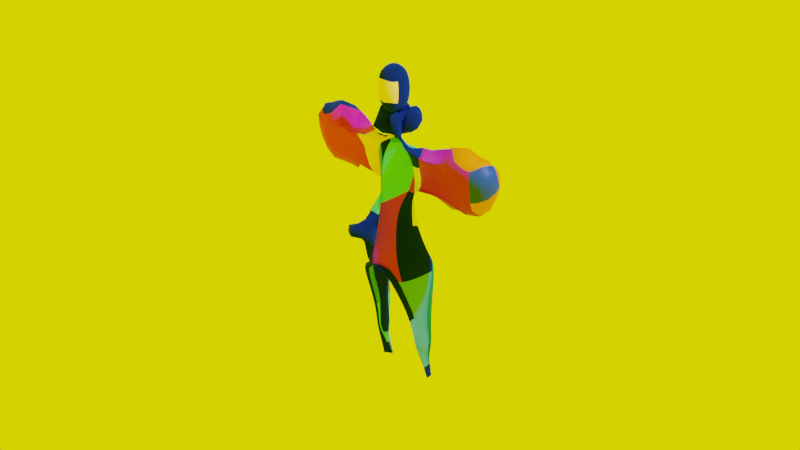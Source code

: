 # Source: modelo-corpo-divergente.blend  (saved by Blender 3.6.14; exported with 4.5.12 LTS)
import bpy
from mathutils import Matrix  # noqa: F401  (used for matrix-valued properties, if any)

bpy.ops.wm.read_factory_settings(use_empty=True)
scene = bpy.context.scene
scene.name = 'Scene'

# ---- collections
col_collection = bpy.data.collections.new('Collection'); scene.collection.children.link(col_collection)

# ---- materials (node trees are filled in below, after node groups)
mat_material = bpy.data.materials.new('Material')
mat_material.surface_render_method = 'BLENDED'
mat_material.blend_method = 'BLEND'
mat_material.alpha_threshold = 0.0
mat_material.roughness = 0.5
mat_material.line_color = (0.0, 0.0, 0.0, 1.0)
mat_bra_o = bpy.data.materials.new('braço')
mat_bra_o.use_transparent_shadow = False
mat_frent2 = bpy.data.materials.new('frent2')
mat_frent2.use_transparent_shadow = False
mat_cab__frente = bpy.data.materials.new('cabç-frente')
mat_cab__frente.use_transparent_shadow = False
mat_rec_costa = bpy.data.materials.new('rec.costa')
mat_rec_costa.use_transparent_shadow = False
mat_costa_esq = bpy.data.materials.new('costa-esq')
mat_costa_esq.use_transparent_shadow = False
mat_bra_o1 = bpy.data.materials.new('braço1')
mat_bra_o1.use_transparent_shadow = False
mat_material_001 = bpy.data.materials.new('Material.001')
mat_material_001.use_transparent_shadow = False
mat_material_002 = bpy.data.materials.new('Material.002')
mat_material_002.use_transparent_shadow = False
mat_material_003 = bpy.data.materials.new('Material.003')
mat_material_003.use_transparent_shadow = False
mat_pesco = bpy.data.materials.new('pesco')
mat_pesco.use_transparent_shadow = False
mat_frente1 = bpy.data.materials.new('frente1')
mat_frente1.use_transparent_shadow = False
mat_material_004 = bpy.data.materials.new('Material.004')
mat_material_004.use_transparent_shadow = False
mat_cab__cost = bpy.data.materials.new('cabç.cost')
mat_cab__cost.use_transparent_shadow = False
mat_frente3 = bpy.data.materials.new('FRENTE3')
mat_frente3.use_transparent_shadow = False
mat_material_005 = bpy.data.materials.new('Material.005')
mat_material_005.use_transparent_shadow = False
mat_perna_frent = bpy.data.materials.new('PERNA-FRENT')
mat_perna_frent.use_transparent_shadow = False
mat_material_006 = bpy.data.materials.new('Material.006')
mat_material_006.use_transparent_shadow = False
mat_material_007 = bpy.data.materials.new('Material.007')
mat_material_007.use_transparent_shadow = False
mat_material_008 = bpy.data.materials.new('Material.008')
mat_material_008.use_transparent_shadow = False
mat_material_009 = bpy.data.materials.new('Material.009')
mat_material_009.use_transparent_shadow = False
mat_material_010 = bpy.data.materials.new('Material.010')
mat_material_010.use_transparent_shadow = False

# ---- material node trees
mat_material.use_nodes = True; mat_material.node_tree.nodes.clear()
_N = mat_material.node_tree.nodes; _L = mat_material.node_tree.links
n0 = _N.new('ShaderNodeOutputMaterial'); n0.name = 'Material Output'; n0.location = (300, 300)
n1 = _N.new('ShaderNodeBsdfPrincipled'); n1.name = 'Principled BSDF'; n1.location = (10, 300)
n1.distribution = 'GGX'
n1.subsurface_method = 'RANDOM_WALK_SKIN'
n1.inputs[0].default_value = (0.01341, 0.05918, 0.8602, 1.0)
n1.inputs[1].default_value = 2.0
n1.inputs[2].default_value = 8.0
n1.inputs[3].default_value = 1.45
n1.inputs[9].default_value = (2.3, 0.2, 0.1)
n1.inputs[18].default_value = 2.0
n1.inputs[27].default_value = (0.0, 0.0, 0.0, 1.0)
n1.inputs[28].default_value = 1.0
_L.new(n1.outputs[0], n0.inputs[0])
n0.is_active_output = True
mat_bra_o.use_nodes = True; mat_bra_o.node_tree.nodes.clear()
_N = mat_bra_o.node_tree.nodes; _L = mat_bra_o.node_tree.links
n0 = _N.new('ShaderNodeBsdfPrincipled'); n0.name = 'Principled BSDF'; n0.location = (10, 300)
n0.distribution = 'GGX'
n0.subsurface_method = 'RANDOM_WALK_SKIN'
n0.inputs[0].default_value = (0.6724, 0.0, 0.7991, 1.0)
n0.inputs[3].default_value = 1.45
n0.inputs[27].default_value = (0.0, 0.0, 0.0, 1.0)
n0.inputs[28].default_value = 1.0
n1 = _N.new('ShaderNodeOutputMaterial'); n1.name = 'Material Output'; n1.location = (300, 300)
_L.new(n0.outputs[0], n1.inputs[0])
n1.is_active_output = True
mat_frent2.use_nodes = True; mat_frent2.node_tree.nodes.clear()
_N = mat_frent2.node_tree.nodes; _L = mat_frent2.node_tree.links
n0 = _N.new('ShaderNodeBsdfPrincipled'); n0.name = 'Principled BSDF'; n0.location = (10, 300)
n0.distribution = 'GGX'
n0.subsurface_method = 'RANDOM_WALK_SKIN'
n0.inputs[0].default_value = (0.4386, 0.0, 0.7991, 1.0)
n0.inputs[3].default_value = 1.45
n0.inputs[27].default_value = (0.0, 0.0, 0.0, 1.0)
n0.inputs[28].default_value = 1.0
n1 = _N.new('ShaderNodeOutputMaterial'); n1.name = 'Material Output'; n1.location = (300, 300)
_L.new(n0.outputs[0], n1.inputs[0])
n1.is_active_output = True
mat_cab__frente.use_nodes = True; mat_cab__frente.node_tree.nodes.clear()
_N = mat_cab__frente.node_tree.nodes; _L = mat_cab__frente.node_tree.links
n0 = _N.new('ShaderNodeBsdfPrincipled'); n0.name = 'Principled BSDF'; n0.location = (10, 300)
n0.distribution = 'GGX'
n0.subsurface_method = 'RANDOM_WALK_SKIN'
n0.inputs[0].default_value = (1.0, 0.6445, 0.3763, 1.0)
n0.inputs[3].default_value = 1.45
n0.inputs[27].default_value = (0.0, 0.0, 0.0, 1.0)
n0.inputs[28].default_value = 1.0
n1 = _N.new('ShaderNodeOutputMaterial'); n1.name = 'Material Output'; n1.location = (300, 300)
_L.new(n0.outputs[0], n1.inputs[0])
n1.is_active_output = True
mat_rec_costa.use_nodes = True; mat_rec_costa.node_tree.nodes.clear()
_N = mat_rec_costa.node_tree.nodes; _L = mat_rec_costa.node_tree.links
n0 = _N.new('ShaderNodeBsdfPrincipled'); n0.name = 'Principled BSDF'; n0.location = (10, 300)
n0.distribution = 'GGX'
n0.subsurface_method = 'RANDOM_WALK_SKIN'
n0.inputs[0].default_value = (0.0578, 0.6514, 0.7991, 1.0)
n0.inputs[3].default_value = 1.45
n0.inputs[27].default_value = (0.0, 0.0, 0.0, 1.0)
n0.inputs[28].default_value = 1.0
n1 = _N.new('ShaderNodeOutputMaterial'); n1.name = 'Material Output'; n1.location = (300, 300)
_L.new(n0.outputs[0], n1.inputs[0])
n1.is_active_output = True
mat_costa_esq.use_nodes = True; mat_costa_esq.node_tree.nodes.clear()
_N = mat_costa_esq.node_tree.nodes; _L = mat_costa_esq.node_tree.links
n0 = _N.new('ShaderNodeBsdfPrincipled'); n0.name = 'Principled BSDF'; n0.location = (10, 300)
n0.distribution = 'GGX'
n0.subsurface_method = 'RANDOM_WALK_SKIN'
n0.inputs[0].default_value = (0.7991, 0.7991, 0.7991, 1.0)
n0.inputs[3].default_value = 1.45
n0.inputs[27].default_value = (0.0, 0.0, 0.0, 1.0)
n0.inputs[28].default_value = 1.0
n1 = _N.new('ShaderNodeOutputMaterial'); n1.name = 'Material Output'; n1.location = (300, 300)
_L.new(n0.outputs[0], n1.inputs[0])
n1.is_active_output = True
mat_bra_o1.use_nodes = True; mat_bra_o1.node_tree.nodes.clear()
_N = mat_bra_o1.node_tree.nodes; _L = mat_bra_o1.node_tree.links
n0 = _N.new('ShaderNodeBsdfPrincipled'); n0.name = 'Principled BSDF'; n0.location = (10, 300)
n0.distribution = 'GGX'
n0.subsurface_method = 'RANDOM_WALK_SKIN'
n0.inputs[0].default_value = (0.7991, 0.2051, 0.0, 1.0)
n0.inputs[3].default_value = 1.45
n0.inputs[27].default_value = (0.0, 0.0, 0.0, 1.0)
n0.inputs[28].default_value = 1.0
n1 = _N.new('ShaderNodeOutputMaterial'); n1.name = 'Material Output'; n1.location = (300, 300)
_L.new(n0.outputs[0], n1.inputs[0])
n1.is_active_output = True
mat_material_001.use_nodes = True; mat_material_001.node_tree.nodes.clear()
_N = mat_material_001.node_tree.nodes; _L = mat_material_001.node_tree.links
n0 = _N.new('ShaderNodeBsdfPrincipled'); n0.name = 'Principled BSDF'; n0.location = (10, 300)
n0.distribution = 'GGX'
n0.subsurface_method = 'RANDOM_WALK_SKIN'
n0.inputs[0].default_value = (0.002731, 0.05781, 0.7991, 1.0)
n0.inputs[3].default_value = 1.45
n0.inputs[27].default_value = (0.0, 0.0, 0.0, 1.0)
n0.inputs[28].default_value = 1.0
n1 = _N.new('ShaderNodeOutputMaterial'); n1.name = 'Material Output'; n1.location = (300, 300)
_L.new(n0.outputs[0], n1.inputs[0])
n1.is_active_output = True
mat_material_002.use_nodes = True; mat_material_002.node_tree.nodes.clear()
_N = mat_material_002.node_tree.nodes; _L = mat_material_002.node_tree.links
n0 = _N.new('ShaderNodeBsdfPrincipled'); n0.name = 'Principled BSDF'; n0.location = (10, 300)
n0.distribution = 'GGX'
n0.subsurface_method = 'RANDOM_WALK_SKIN'
n0.inputs[0].default_value = (0.002731, 0.05781, 0.7991, 1.0)
n0.inputs[3].default_value = 1.45
n0.inputs[27].default_value = (0.0, 0.0, 0.0, 1.0)
n0.inputs[28].default_value = 1.0
n1 = _N.new('ShaderNodeOutputMaterial'); n1.name = 'Material Output'; n1.location = (300, 300)
_L.new(n0.outputs[0], n1.inputs[0])
n1.is_active_output = True
mat_material_003.use_nodes = True; mat_material_003.node_tree.nodes.clear()
_N = mat_material_003.node_tree.nodes; _L = mat_material_003.node_tree.links
n0 = _N.new('ShaderNodeBsdfPrincipled'); n0.name = 'Principled BSDF'; n0.location = (10, 300)
n0.distribution = 'GGX'
n0.subsurface_method = 'RANDOM_WALK_SKIN'
n0.inputs[0].default_value = (0.0, 0.2918, 0.2346, 1.0)
n0.inputs[3].default_value = 1.45
n0.inputs[27].default_value = (0.0, 0.0, 0.0, 1.0)
n0.inputs[28].default_value = 1.0
n1 = _N.new('ShaderNodeOutputMaterial'); n1.name = 'Material Output'; n1.location = (300, 300)
_L.new(n0.outputs[0], n1.inputs[0])
n1.is_active_output = True
mat_pesco.use_nodes = True; mat_pesco.node_tree.nodes.clear()
_N = mat_pesco.node_tree.nodes; _L = mat_pesco.node_tree.links
n0 = _N.new('ShaderNodeBsdfPrincipled'); n0.name = 'Principled BSDF'; n0.location = (10, 300)
n0.distribution = 'GGX'
n0.subsurface_method = 'RANDOM_WALK_SKIN'
n0.inputs[0].default_value = (0.0, 0.4233, 0.7991, 1.0)
n0.inputs[3].default_value = 1.45
n0.inputs[27].default_value = (0.0, 0.0, 0.0, 1.0)
n0.inputs[28].default_value = 1.0
n1 = _N.new('ShaderNodeOutputMaterial'); n1.name = 'Material Output'; n1.location = (300, 300)
_L.new(n0.outputs[0], n1.inputs[0])
n1.is_active_output = True
mat_frente1.use_nodes = True; mat_frente1.node_tree.nodes.clear()
_N = mat_frente1.node_tree.nodes; _L = mat_frente1.node_tree.links
n0 = _N.new('ShaderNodeBsdfPrincipled'); n0.name = 'Principled BSDF'; n0.location = (10, 300)
n0.distribution = 'GGX'
n0.subsurface_method = 'RANDOM_WALK_SKIN'
n0.inputs[0].default_value = (0.0, 0.2918, 0.2346, 1.0)
n0.inputs[3].default_value = 1.45
n0.inputs[27].default_value = (0.0, 0.0, 0.0, 1.0)
n0.inputs[28].default_value = 1.0
n1 = _N.new('ShaderNodeOutputMaterial'); n1.name = 'Material Output'; n1.location = (300, 300)
_L.new(n0.outputs[0], n1.inputs[0])
n1.is_active_output = True
mat_material_004.use_nodes = True; mat_material_004.node_tree.nodes.clear()
_N = mat_material_004.node_tree.nodes; _L = mat_material_004.node_tree.links
n0 = _N.new('ShaderNodeBsdfPrincipled'); n0.name = 'Principled BSDF'; n0.location = (10, 300)
n0.distribution = 'GGX'
n0.subsurface_method = 'RANDOM_WALK_SKIN'
n0.inputs[0].default_value = (0.11, 0.227, 0.4, 1.0)
n0.inputs[3].default_value = 1.45
n0.inputs[27].default_value = (0.0, 0.0, 0.0, 1.0)
n0.inputs[28].default_value = 1.0
n1 = _N.new('ShaderNodeOutputMaterial'); n1.name = 'Material Output'; n1.location = (300, 300)
_L.new(n0.outputs[0], n1.inputs[0])
n1.is_active_output = True
mat_cab__cost.use_nodes = True; mat_cab__cost.node_tree.nodes.clear()
_N = mat_cab__cost.node_tree.nodes; _L = mat_cab__cost.node_tree.links
n0 = _N.new('ShaderNodeBsdfPrincipled'); n0.name = 'Principled BSDF'; n0.location = (10, 300)
n0.distribution = 'GGX'
n0.subsurface_method = 'RANDOM_WALK_SKIN'
n0.inputs[0].default_value = (1.0, 0.6445, 0.3763, 1.0)
n0.inputs[3].default_value = 1.45
n0.inputs[27].default_value = (0.0, 0.0, 0.0, 1.0)
n0.inputs[28].default_value = 1.0
n1 = _N.new('ShaderNodeOutputMaterial'); n1.name = 'Material Output'; n1.location = (300, 300)
_L.new(n0.outputs[0], n1.inputs[0])
n1.is_active_output = True
mat_frente3.use_nodes = True; mat_frente3.node_tree.nodes.clear()
_N = mat_frente3.node_tree.nodes; _L = mat_frente3.node_tree.links
n0 = _N.new('ShaderNodeBsdfPrincipled'); n0.name = 'Principled BSDF'; n0.location = (10, 300)
n0.distribution = 'GGX'
n0.subsurface_method = 'RANDOM_WALK_SKIN'
n0.inputs[0].default_value = (0.0578, 0.6514, 0.7991, 1.0)
n0.inputs[3].default_value = 1.45
n0.inputs[27].default_value = (0.0, 0.0, 0.0, 1.0)
n0.inputs[28].default_value = 1.0
n1 = _N.new('ShaderNodeOutputMaterial'); n1.name = 'Material Output'; n1.location = (300, 300)
_L.new(n0.outputs[0], n1.inputs[0])
n1.is_active_output = True
mat_material_005.use_nodes = True; mat_material_005.node_tree.nodes.clear()
_N = mat_material_005.node_tree.nodes; _L = mat_material_005.node_tree.links
n0 = _N.new('ShaderNodeBsdfPrincipled'); n0.name = 'Principled BSDF'; n0.location = (10, 300)
n0.distribution = 'GGX'
n0.subsurface_method = 'RANDOM_WALK_SKIN'
n0.inputs[0].default_value = (0.0, 0.4233, 0.7991, 1.0)
n0.inputs[3].default_value = 1.45
n0.inputs[27].default_value = (0.0, 0.0, 0.0, 1.0)
n0.inputs[28].default_value = 1.0
n1 = _N.new('ShaderNodeOutputMaterial'); n1.name = 'Material Output'; n1.location = (300, 300)
_L.new(n0.outputs[0], n1.inputs[0])
n1.is_active_output = True
mat_perna_frent.use_nodes = True; mat_perna_frent.node_tree.nodes.clear()
_N = mat_perna_frent.node_tree.nodes; _L = mat_perna_frent.node_tree.links
n0 = _N.new('ShaderNodeBsdfPrincipled'); n0.name = 'Principled BSDF'; n0.location = (10, 300)
n0.distribution = 'GGX'
n0.subsurface_method = 'RANDOM_WALK_SKIN'
n0.inputs[0].default_value = (0.06248, 0.3403, 1.0, 1.0)
n0.inputs[3].default_value = 1.45
n0.inputs[27].default_value = (0.0, 0.0, 0.0, 1.0)
n0.inputs[28].default_value = 1.0
n1 = _N.new('ShaderNodeOutputMaterial'); n1.name = 'Material Output'; n1.location = (300, 300)
_L.new(n0.outputs[0], n1.inputs[0])
n1.is_active_output = True
mat_material_006.use_nodes = True; mat_material_006.node_tree.nodes.clear()
_N = mat_material_006.node_tree.nodes; _L = mat_material_006.node_tree.links
n0 = _N.new('ShaderNodeBsdfPrincipled'); n0.name = 'Principled BSDF'; n0.location = (10, 300)
n0.distribution = 'GGX'
n0.subsurface_method = 'RANDOM_WALK_SKIN'
n0.inputs[0].default_value = (1.0, 0.6445, 0.3763, 1.0)
n0.inputs[3].default_value = 1.45
n0.inputs[27].default_value = (0.0, 0.0, 0.0, 1.0)
n0.inputs[28].default_value = 1.0
n1 = _N.new('ShaderNodeOutputMaterial'); n1.name = 'Material Output'; n1.location = (300, 300)
_L.new(n0.outputs[0], n1.inputs[0])
n1.is_active_output = True
mat_material_007.use_nodes = True; mat_material_007.node_tree.nodes.clear()
_N = mat_material_007.node_tree.nodes; _L = mat_material_007.node_tree.links
n0 = _N.new('ShaderNodeBsdfPrincipled'); n0.name = 'Principled BSDF'; n0.location = (10, 300)
n0.distribution = 'GGX'
n0.subsurface_method = 'RANDOM_WALK_SKIN'
n0.inputs[3].default_value = 1.45
n0.inputs[27].default_value = (0.0, 0.0, 0.0, 1.0)
n0.inputs[28].default_value = 1.0
n1 = _N.new('ShaderNodeOutputMaterial'); n1.name = 'Material Output'; n1.location = (300, 300)
_L.new(n0.outputs[0], n1.inputs[0])
n1.is_active_output = True
mat_material_008.use_nodes = True; mat_material_008.node_tree.nodes.clear()
_N = mat_material_008.node_tree.nodes; _L = mat_material_008.node_tree.links
n0 = _N.new('ShaderNodeBsdfPrincipled'); n0.name = 'Principled BSDF'; n0.location = (10, 300)
n0.distribution = 'GGX'
n0.subsurface_method = 'RANDOM_WALK_SKIN'
n0.inputs[0].default_value = (0.0578, 0.6514, 0.7991, 1.0)
n0.inputs[3].default_value = 1.45
n0.inputs[27].default_value = (0.0, 0.0, 0.0, 1.0)
n0.inputs[28].default_value = 1.0
n1 = _N.new('ShaderNodeOutputMaterial'); n1.name = 'Material Output'; n1.location = (300, 300)
_L.new(n0.outputs[0], n1.inputs[0])
n1.is_active_output = True
mat_material_009.use_nodes = True; mat_material_009.node_tree.nodes.clear()
_N = mat_material_009.node_tree.nodes; _L = mat_material_009.node_tree.links
n0 = _N.new('ShaderNodeBsdfPrincipled'); n0.name = 'Principled BSDF'; n0.location = (10, 300)
n0.distribution = 'GGX'
n0.subsurface_method = 'RANDOM_WALK_SKIN'
n0.inputs[3].default_value = 1.45
n0.inputs[27].default_value = (0.0, 0.0, 0.0, 1.0)
n0.inputs[28].default_value = 1.0
n1 = _N.new('ShaderNodeOutputMaterial'); n1.name = 'Material Output'; n1.location = (300, 300)
_L.new(n0.outputs[0], n1.inputs[0])
n1.is_active_output = True
mat_material_010.use_nodes = True; mat_material_010.node_tree.nodes.clear()
_N = mat_material_010.node_tree.nodes; _L = mat_material_010.node_tree.links
n0 = _N.new('ShaderNodeBsdfPrincipled'); n0.name = 'Principled BSDF'; n0.location = (10, 300)
n0.distribution = 'GGX'
n0.subsurface_method = 'RANDOM_WALK_SKIN'
n0.inputs[0].default_value = (0.0, 0.0, 0.0, 1.0)
n0.inputs[3].default_value = 1.45
n0.inputs[27].default_value = (0.0, 0.0, 0.0, 1.0)
n0.inputs[28].default_value = 1.0
n1 = _N.new('ShaderNodeOutputMaterial'); n1.name = 'Material Output'; n1.location = (300, 300)
_L.new(n0.outputs[0], n1.inputs[0])
n1.is_active_output = True

# ---- world
world_world = bpy.data.worlds.new('World'); scene.world = world_world
world_world.use_nodes = True; world_world.node_tree.nodes.clear()
_N = world_world.node_tree.nodes; _L = world_world.node_tree.links
n0 = _N.new('ShaderNodeBackground'); n0.name = 'Background'; n0.location = (203, 390)
n0.inputs[0].default_value = (0.9888, 0.9364, 0.0, 1.0)
n0.inputs[1].default_value = 1.2
n1 = _N.new('ShaderNodeOutputWorld'); n1.name = 'World Output'; n1.location = (393, 400)
_L.new(n0.outputs[0], n1.inputs[0])
n1.is_active_output = True
world_world.color = (0.05088, 0.05088, 0.05088)
world_world.use_sun_shadow = False
world_world.sun_shadow_jitter_overblur = 0.0

# ---- cameras
cam_camera = bpy.data.cameras.new('Camera')
cam_camera.clip_end = 100.0
cam_camera.ortho_scale = 7.314

# ---- lights
light_light = bpy.data.lights.new('Light', 'POINT')
light_light.transmission_factor = 0.0
light_light.energy = 1000.0
light_light.shadow_soft_size = 0.1
light_light.shadow_maximum_resolution = 0.006
light_light.use_absolute_resolution = True

# ---- meshes
me_cube_001 = bpy.data.meshes.new('Cube.001')
me_cube_001.from_pydata([(0.008984, 0.2037, 0.08643), (-0.008984, 0.2037, 0.08643), (-0.07719, 0.2308, 0.08369), (-0.09398, 0.3825, 0.1133), (-0.01268, 0.3277, 0.1059), (0.07719, 0.2308, 0.08369), (-0.08258, 0.4168, 0.1109), (-0.01614, 0.4108, 0.08379), (0.09398, 0.3825, 0.1133), (0.01268, 0.3277, 0.1059), (-0.0585, 0.1497, -0.09814), (-0.1868, 0.217, -0.01795), (-0.1996, 0.3365, 8.5e-05), (0.08258, 0.4168, 0.1109), (0.01614, 0.4108, 0.08379), (-0.1351, 0.4232, -0.02554), (-0.01933, 0.4519, -0.051), (0.02104, 0.1497, -0.07566), (0.1868, 0.217, -0.01795), (-0.09642, 0.04442, -0.4013), (-0.4364, 0.2304, 0.1855), (-0.4591, 0.38, -0.2416), (0.1996, 0.3365, 8.5e-05), (-0.2779, 0.4717, -0.2619), (-0.05918, 0.5179, -0.3254), (0.1351, 0.4232, -0.02554), (-0.005521, -0.1289, -1.631), (-0.3775, 0.009543, -1.599), (-0.5422, 0.3814, -1.505), (-0.1144, 0.327, -1.487), (0.01933, 0.4519, -0.051), (-0.4842, 0.6752, -1.473), (-0.08741, 0.6188, -1.481), (0.05897, 0.04442, -0.3788), (-0.294, 0.463, -0.7279), (0.007827, -0.1484, -0.8368), (-0.07414, 0.6021, -0.9092), (0.4364, 0.2304, 0.1855), (0.4591, 0.38, -0.2416), (0.2779, 0.4717, -0.2619), (0.05918, 0.5179, -0.3254), (0.005522, -0.1289, -1.631), (-0.05894, 0.4186, 0.08509), (0.3625, 0.009543, -1.599), (-0.06368, 0.2561, 0.09798), (0.5271, 0.3814, -1.505), (0.05703, 0.3266, -1.486), (-0.05216, 0.4184, 0.108), (0.4842, 0.7946, -1.473), (-0.00994, 0.1809, 0.06482), (-0.004863, 0.4182, 0.09581), (-0.07952, 0.3904, 0.1276), (-0.8308, 0.3353, 0.0449), (-0.822, 0.3943, -0.4114), (-0.6682, 0.4677, -0.6038), (-0.6618, 0.3753, -0.1579), (-1.092, 0.3749, -0.08743), (-1.098, 0.4103, -0.5504), (-0.9924, 0.4555, -0.6844), (-0.9509, 0.4038, -0.2308), (0.07259, 0.6188, -1.479), (0.2836, 0.463, -0.7279), (-0.01823, -0.1484, -0.8368), (0.07414, 0.6021, -0.9092), (0.05894, 0.4186, 0.08509), (0.06368, 0.2561, 0.09798), (-1.153, 0.4022, -0.1698), (-1.151, 0.4262, -0.1622), (-1.095, 0.4515, -0.2593), (-1.074, 0.4193, -0.2713), (0.05216, 0.4184, 0.108), (-0.4471, 0.3282, -1.275), (-0.3455, 0.05037, -1.315), (0.00994, 0.1809, 0.06482), (-0.418, 0.6722, -1.352), (-0.04663, -0.237, -1.349), (-0.09144, 0.6488, -1.361), (0.004863, 0.4182, 0.09581), (0.07952, 0.3904, 0.1276), (0.8308, 0.3353, 0.0449), (0.822, 0.3943, -0.4114), (0.6682, 0.4677, -0.6038), (0.6618, 0.3753, -0.1579), (1.092, 0.3749, -0.08743), (1.098, 0.4103, -0.5504), (-0.234, 0.5582, -0.8174), (0.9924, 0.4555, -0.6844), (0.9509, 0.4038, -0.2308), (1.153, 0.4022, -0.1698), (-0.294, 0.2043, -0.7619), (1.151, 0.4262, -0.1622), (1.095, 0.4515, -0.2593), (-0.2809, 0.1273, -1.038), (1.074, 0.4193, -0.2713), (-0.319, 0.6316, -1.055), (0.432, 0.3282, -1.275), (0.3305, 0.05037, -1.315), (-0.3316, 0.3671, -1.002), (0.009795, -0.1927, -1.093), (-0.07384, 0.6593, -1.084), (-0.1379, 0.1301, -2.215), (-0.4262, 0.2049, -2.204), (-0.446, 0.5315, -2.156), (-0.1404, 0.373, -2.165), (-0.4631, 0.6283, -2.144), (-0.1401, 0.5724, -2.127), (-0.1327, 0.1554, -2.515), (-0.4788, 0.1394, -2.503), (-0.5345, 0.4897, -2.479), (-0.1688, 0.4088, -2.502), (-0.4725, 0.6797, -2.458), (-0.1234, 0.635, -2.432), (-0.1969, 0.2953, -2.763), (-0.416, 0.3547, -2.756), (-0.4513, 0.507, -2.741), (-0.1922, 0.4557, -2.755), (-0.4121, 0.6273, -2.727), (-0.191, 0.599, -2.711), (-0.1954, 0.3363, -3.053), (-0.4145, 0.3957, -3.046), (-0.4498, 0.548, -3.031), (-0.1907, 0.4968, -3.045), (-0.4106, 0.6683, -3.017), (-0.1895, 0.64, -3.001), (-0.03746, 0.1525, -0.09458), (-0.03746, 0.05515, -0.3963), (4.047e-09, -0.1251, -1.627), (0.0, -0.1325, -0.8409), (0.0, 0.4149, 0.07944), (0.0, 0.1819, 0.06776), (-0.01938, 0.6063, -1.393), (0.0, 0.4171, 0.09553), (-0.02445, 0.5631, -1.476), (-0.02268, 0.3219, -1.49), (3.725e-09, 0.5156, -0.3197), (0.0, 0.4518, -0.04963), (0.0, 0.4083, 0.09221), (0.0, 0.3315, 0.1076), (-1.073e-09, -0.2231, -1.35), (0.0, 0.2063, 0.08733), (0.0, 0.1813, 0.0644), (0.0, 0.6028, -0.9002), (0.0, 0.6252, -1.09), (-1.073e-09, -0.1778, -1.096), (0.418, 0.6988, -1.352), (0.04663, -0.237, -1.349), (0.06035, 0.6248, -1.359), (0.234, 0.5582, -0.8174), (0.2836, 0.2043, -0.7619), (0.2705, 0.1273, -1.038), (0.319, 0.5698, -1.055), (0.3212, 0.3671, -1.002), (-0.0202, -0.1927, -1.093), (0.07384, 0.6577, -1.084), (0.1379, 0.1301, -2.215), (0.4262, 0.2049, -2.204), (0.446, 0.5315, -2.156), (0.1404, 0.373, -2.165), (0.4631, 0.6283, -2.144), (0.1401, 0.5724, -2.127), (0.1327, 0.1554, -2.515), (0.4788, 0.1394, -2.503), (0.5345, 0.4897, -2.479), (0.1688, 0.4088, -2.502), (0.4725, 0.6797, -2.458), (0.1234, 0.635, -2.432), (0.1969, 0.2953, -2.763), (0.416, 0.3547, -2.756), (0.4513, 0.507, -2.741), (0.1922, 0.4557, -2.755), (0.4121, 0.6273, -2.727), (0.191, 0.599, -2.711), (0.1954, 0.3363, -3.053), (0.4145, 0.3957, -3.046), (0.4498, 0.548, -3.031), (0.1907, 0.4968, -3.045), (0.4106, 0.6683, -3.017), (0.1895, 0.64, -3.001), (0.1961, 0.08241, 0.6896), (0.1961, 0.08241, 0.1905), (0.1961, 0.4609, 0.6896), (0.1961, 0.4609, 0.1905), (-0.1797, 0.08241, 0.6896), (-0.1797, 0.08241, 0.1905), (-0.1797, 0.4609, 0.6896), (-0.1797, 0.4609, 0.1905), (-0.2071, 0.1594, 0.1541), (-0.2209, 0.2717, 0.1358), (-0.2071, 0.384, 0.1541), (0.1008, 0.08112, 0.1393), (0.008175, 0.04094, 0.1358), (-0.0844, 0.08112, 0.1393), (0.2235, 0.05481, 0.5881), (0.2372, 0.04094, 0.44), (0.2235, 0.05481, 0.292), (-0.2071, 0.4885, 0.292), (-0.2209, 0.5024, 0.44), (-0.2071, 0.4885, 0.5881), (0.2235, 0.4885, 0.5881), (0.2372, 0.5024, 0.44), (0.2235, 0.4885, 0.292), (-0.2071, 0.05481, 0.5881), (-0.2209, 0.04094, 0.44), (-0.2071, 0.05481, 0.292), (0.1197, 0.4885, 0.726), (0.008175, 0.5024, 0.7443), (-0.1033, 0.4885, 0.726), (0.2235, 0.1594, 0.726), (0.2372, 0.2717, 0.7443), (0.2235, 0.384, 0.726), (-0.1033, 0.4885, 0.1541), (0.008175, 0.5024, 0.1358), (0.1197, 0.4885, 0.1541), (-0.2071, 0.384, 0.726), (-0.2209, 0.2717, 0.7443), (-0.2071, 0.1594, 0.726), (-0.1033, 0.05481, 0.726), (0.008175, 0.04094, 0.7443), (0.1197, 0.05481, 0.726), (0.2235, 0.384, 0.1541), (0.2372, 0.2717, 0.1358), (0.2235, 0.1594, 0.1541), (0.127, 0.152, 0.8039), (0.008175, 0.1456, 0.8302), (-0.1106, 0.152, 0.8039), (0.1334, 0.2717, 0.8302), (0.008175, 0.2717, 0.859), (-0.117, 0.2717, 0.8302), (0.127, 0.3913, 0.8039), (0.008175, 0.3978, 0.8302), (-0.1106, 0.3913, 0.8039), (0.127, 0.5476, 0.2822), (0.1334, 0.5676, 0.44), (0.127, 0.5476, 0.5978), (0.008175, 0.5676, 0.2738), (0.008175, 0.5894, 0.44), (0.008175, 0.5676, 0.6063), (-0.1106, 0.5476, 0.2822), (-0.117, 0.5676, 0.44), (-0.1106, 0.5476, 0.5978), (-0.2658, 0.3913, 0.2822), (-0.2856, 0.3978, 0.44), (-0.2658, 0.3913, 0.5978), (-0.2856, 0.2717, 0.2738), (-0.3073, 0.2717, 0.44), (-0.2856, 0.2717, 0.6063), (-0.2658, 0.152, 0.2822), (-0.2856, 0.1456, 0.44), (-0.2658, 0.152, 0.5978), (-0.1155, 0.152, 0.06703), (0.008175, 0.148, 0.05711), (0.1318, 0.152, 0.07619), (-0.09579, 0.2441, 0.06094), (0.008175, 0.2717, 0.02103), (0.1121, 0.2441, 0.06094), (-0.1106, 0.3913, 0.07619), (0.008175, 0.3978, 0.04982), (0.127, 0.3913, 0.07619), (0.2821, 0.152, 0.2822), (0.302, 0.1456, 0.44), (0.2821, 0.152, 0.5978), (0.302, 0.2717, 0.2738), (0.3237, 0.2717, 0.44), (0.302, 0.2717, 0.6063), (0.2821, 0.3913, 0.2822), (0.302, 0.3978, 0.44), (0.2821, 0.3913, 0.5978), (-0.1106, -0.004264, 0.2822), (-0.117, -0.02426, 0.44), (-0.1106, -0.004264, 0.5978), (0.008175, -0.02426, 0.2738), (0.008175, -0.0461, 0.44), (0.008175, -0.02426, 0.6063), (0.127, -0.004264, 0.2822), (0.1334, -0.02426, 0.44), (0.127, -0.004264, 0.5978)], [], [(3, 6, 7, 4), (134, 141, 63, 40), (2, 3, 4, 1), (5, 65, 73, 0), (16, 15, 23, 24), (12, 11, 20, 21), (43, 155, 154, 41), (8, 9, 14, 13), (2, 49, 10, 11), (128, 7, 16, 135), (30, 40, 39, 25), (42, 3, 12, 15), (8, 22, 18, 5), (14, 77, 70, 13), (3, 2, 11, 12), (7, 42, 15, 16), (71, 72, 27, 28), (77, 14, 64, 70), (37, 148, 62, 33), (74, 71, 28, 31), (11, 10, 19, 20), (135, 16, 24, 134), (5, 0, 9, 8), (15, 12, 21, 23), (27, 26, 100, 101), (5, 18, 17, 73), (29, 32, 105, 103), (128, 135, 30, 14), (76, 74, 31, 32), (72, 75, 26, 27), (130, 76, 32, 132), (40, 63, 147, 39), (87, 93, 91, 86), (134, 24, 36, 141), (20, 19, 35, 89), (24, 23, 85, 36), (23, 21, 34, 85), (86, 91, 90, 84), (81, 86, 84, 80), (20, 89, 55, 52), (50, 47, 42, 7), (80, 84, 83, 79), (13, 70, 78, 8), (144, 48, 45, 95), (47, 51, 3, 42), (14, 30, 25, 64), (131, 50, 7, 128), (44, 49, 2), (2, 1, 49, 44), (136, 7, 50, 131), (95, 45, 43, 96), (6, 3, 51, 47), (18, 37, 33, 17), (131, 128, 14, 77), (3, 2, 44, 51), (7, 6, 47, 50), (55, 54, 58, 59), (34, 21, 53, 54), (21, 20, 52, 53), (89, 34, 54, 55), (56, 59, 69, 66), (54, 53, 57, 58), (52, 55, 59, 56), (53, 52, 56, 57), (8, 78, 65, 5), (38, 80, 79, 37), (59, 58, 68, 69), (58, 57, 67, 68), (67, 66, 69, 68), (57, 56, 66, 67), (96, 43, 41, 145), (65, 5, 73), (153, 146, 144, 150), (148, 149, 152, 62), (150, 144, 95, 151), (142, 99, 76, 130), (92, 98, 75, 72), (99, 94, 74, 76), (94, 97, 71, 74), (142, 130, 146, 153), (141, 142, 153, 63), (97, 92, 72, 71), (37, 79, 82, 148), (64, 25, 22, 8), (22, 38, 37, 18), (25, 39, 38, 22), (70, 64, 8, 78), (82, 87, 86, 81), (83, 88, 93, 87), (46, 157, 159, 60), (136, 131, 77, 14), (130, 132, 60, 146), (34, 89, 92, 97), (147, 150, 151, 61), (149, 96, 145, 152), (85, 34, 97, 94), (36, 85, 94, 99), (89, 35, 98, 92), (141, 36, 99, 142), (151, 95, 96, 149), (63, 153, 150, 147), (61, 151, 149, 148), (104, 102, 108, 110), (105, 104, 110, 111), (26, 29, 103, 100), (31, 28, 102, 104), (28, 27, 101, 102), (32, 31, 104, 105), (106, 109, 115, 112), (109, 111, 117, 115), (101, 100, 106, 107), (102, 101, 107, 108), (103, 105, 111, 109), (100, 103, 109, 106), (113, 112, 118, 119), (116, 114, 120, 122), (111, 110, 116, 117), (110, 108, 114, 116), (107, 106, 112, 113), (108, 107, 113, 114), (120, 121, 123, 122), (119, 118, 121, 120), (114, 113, 119, 120), (115, 117, 123, 121), (112, 115, 121, 118), (117, 116, 122, 123), (90, 91, 93, 88), (98, 143, 138, 75), (1, 4, 137, 139), (4, 7, 136, 137), (135, 134, 40, 30), (79, 83, 87, 82), (29, 133, 132, 32), (146, 60, 48, 144), (39, 147, 61, 38), (84, 90, 88, 83), (49, 129, 140), (1, 139, 129, 49), (148, 82, 81, 61), (61, 81, 80, 38), (35, 127, 143, 98), (26, 126, 133, 29), (75, 138, 126, 26), (19, 125, 127, 35), (49, 140, 124, 10), (10, 124, 125, 19), (158, 164, 162, 156), (159, 165, 164, 158), (41, 154, 157, 46), (48, 158, 156, 45), (45, 156, 155, 43), (60, 159, 158, 48), (160, 166, 169, 163), (163, 169, 171, 165), (155, 161, 160, 154), (156, 162, 161, 155), (157, 163, 165, 159), (154, 160, 163, 157), (167, 173, 172, 166), (170, 176, 174, 168), (165, 171, 170, 164), (164, 170, 168, 162), (161, 167, 166, 160), (162, 168, 167, 161), (174, 176, 177, 175), (173, 174, 175, 172), (168, 174, 173, 167), (169, 175, 177, 171), (166, 172, 175, 169), (171, 177, 176, 170), (152, 145, 138, 143), (0, 139, 137, 9), (9, 137, 136, 14), (46, 60, 132, 133), (73, 140, 129), (0, 73, 129, 139), (62, 152, 143, 127), (41, 46, 133, 126), (145, 41, 126, 138), (33, 62, 127, 125), (73, 17, 124, 140), (17, 33, 125, 124), (222, 223, 226, 225), (223, 224, 227, 226), (225, 226, 229, 228), (226, 227, 230, 229), (178, 218, 222, 207), (218, 217, 223, 222), (217, 216, 224, 223), (216, 182, 215, 224), (224, 215, 214, 227), (227, 214, 213, 230), (230, 213, 184, 206), (229, 230, 206, 205), (228, 229, 205, 204), (209, 228, 204, 180), (208, 225, 228, 209), (207, 222, 225, 208), (231, 232, 235, 234), (232, 233, 236, 235), (234, 235, 238, 237), (235, 236, 239, 238), (181, 200, 231, 212), (200, 199, 232, 231), (199, 198, 233, 232), (198, 180, 204, 233), (233, 204, 205, 236), (236, 205, 206, 239), (239, 206, 184, 197), (238, 239, 197, 196), (237, 238, 196, 195), (210, 237, 195, 185), (211, 234, 237, 210), (212, 231, 234, 211), (240, 241, 244, 243), (241, 242, 245, 244), (243, 244, 247, 246), (244, 245, 248, 247), (185, 195, 240, 188), (195, 196, 241, 240), (196, 197, 242, 241), (197, 184, 213, 242), (242, 213, 214, 245), (245, 214, 215, 248), (248, 215, 182, 201), (247, 248, 201, 202), (246, 247, 202, 203), (186, 246, 203, 183), (187, 243, 246, 186), (188, 240, 243, 187), (249, 250, 253, 252), (250, 251, 254, 253), (252, 253, 256, 255), (253, 254, 257, 256), (183, 191, 249, 186), (191, 190, 250, 249), (190, 189, 251, 250), (189, 179, 221, 251), (251, 221, 220, 254), (254, 220, 219, 257), (257, 219, 181, 212), (256, 257, 212, 211), (255, 256, 211, 210), (188, 255, 210, 185), (187, 252, 255, 188), (186, 249, 252, 187), (258, 259, 262, 261), (259, 260, 263, 262), (261, 262, 265, 264), (262, 263, 266, 265), (179, 194, 258, 221), (194, 193, 259, 258), (193, 192, 260, 259), (192, 178, 207, 260), (260, 207, 208, 263), (263, 208, 209, 266), (266, 209, 180, 198), (265, 266, 198, 199), (264, 265, 199, 200), (219, 264, 200, 181), (220, 261, 264, 219), (221, 258, 261, 220), (267, 268, 271, 270), (268, 269, 272, 271), (270, 271, 274, 273), (271, 272, 275, 274), (183, 203, 267, 191), (203, 202, 268, 267), (202, 201, 269, 268), (201, 182, 216, 269), (269, 216, 217, 272), (272, 217, 218, 275), (275, 218, 178, 192), (274, 275, 192, 193), (273, 274, 193, 194), (189, 273, 194, 179), (190, 270, 273, 189), (191, 267, 270, 190)])
me_cube_001.polygons.foreach_set('use_smooth', [True] * 278)
me_cube_001.polygons.foreach_set('material_index', [0, 4, 0, 0, 17, 17, 16, 0, 10, 4, 0, 17, 0, 0, 0, 17, 18, 0, 14, 18, 0, 4, 0, 17, 11, 10, 0, 4, 15, 11, 0, 5, 6, 4, 11, 17, 17, 6, 2, 1, 0, 2, 0, 0, 0, 0, 0, 0, 0, 0, 0, 0, 14, 0, 0, 0, 0, 1, 1, 1, 0, 1, 0, 1, 0, 2, 0, 1, 0, 1, 2, 0, 9, 2, 0, 4, 11, 15, 18, 4, 4, 18, 2, 0, 0, 0, 0, 6, 6, 0, 0, 0, 18, 5, 2, 18, 0, 11, 4, 0, 5, 0, 19, 15, 0, 12, 19, 15, 0, 0, 19, 19, 0, 0, 0, 20, 15, 20, 19, 19, 0, 0, 12, 0, 0, 15, 6, 0, 0, 0, 4, 6, 0, 9, 5, 8, 0, 0, 2, 2, 0, 0, 0, 14, 10, 14, 16, 9, 0, 16, 16, 9, 16, 16, 16, 16, 16, 16, 16, 0, 9, 0, 16, 16, 0, 0, 16, 0, 0, 0, 0, 0, 0, 0, 0, 0, 0, 0, 0, 14, 10, 14, 0, 0, 0, 0, 0, 0, 0, 0, 0, 0, 0, 0, 0, 0, 0, 0, 13, 13, 13, 13, 0, 13, 13, 13, 13, 13, 13, 13, 13, 0, 0, 0, 0, 0, 3, 3, 0, 0, 0, 0, 0, 0, 0, 3, 3, 0, 0, 0, 0, 0, 0, 0, 0, 0, 0, 0, 0, 0, 0, 0, 0, 0, 0, 0, 0, 0, 0, 0, 0, 3, 3, 0, 0, 0, 0, 0, 0, 0, 0, 0, 3, 3, 3, 3, 0, 3, 3, 0, 0, 0, 0, 3, 3, 0, 0, 0])
_uv = me_cube_001.uv_layers.new(name='UVMap')
_uv.uv.foreach_set('vector', [0.1875, 0.5625, 0.1875, 0.625, 0.25, 0.625, 0.25, 0.5625, 0.258, 0.625, 0.26, 0.625, 0.25, 0.625, 0.25, 0.625, 0.1875, 0.5, 0.1875, 0.5625, 0.25, 0.5625, 0.25, 0.5, 0.1875, 0.5, 0.2214, 0.4805, 0.25, 0.5, 0.25, 0.5, 0.25, 0.625, 0.1875, 0.625, 0.1875, 0.625, 0.25, 0.625, 0.1875, 0.5625, 0.1875, 0.5, 0.1875, 0.5, 0.1875, 0.5625, 0.1875, 0.5, 0.1875, 0.5, 0.25, 0.5, 0.25, 0.5, 0.1875, 0.5625, 0.25, 0.5625, 0.25, 0.625, 0.1875, 0.625, 0.1875, 0.5, 0.25, 0.5, 0.25, 0.5, 0.1875, 0.5, 0.2617, 0.625, 0.25, 0.625, 0.25, 0.625, 0.256, 0.625, 0.25, 0.625, 0.25, 0.625, 0.1875, 0.625, 0.1875, 0.625, 0.1875, 0.625, 0.1875, 0.5625, 0.1875, 0.5625, 0.1875, 0.625, 0.1875, 0.5625, 0.1875, 0.5625, 0.1875, 0.5, 0.1875, 0.5, 0.25, 0.625, 0.25, 0.625, 0.2188, 0.6875, 0.1875, 0.625, 0.1875, 0.5625, 0.1875, 0.5, 0.1875, 0.5, 0.1875, 0.5625, 0.25, 0.625, 0.1875, 0.625, 0.1875, 0.625, 0.25, 0.625, 0.1875, 0.5625, 0.1875, 0.5, 0.1875, 0.5, 0.1875, 0.5625, 0.25, 0.625, 0.25, 0.625, 0.1875, 0.625, 0.2188, 0.6875, 0.1875, 0.5, 0.1875, 0.5, 0.25, 0.5, 0.25, 0.5, 0.1875, 0.625, 0.1875, 0.5625, 0.1875, 0.5625, 0.1875, 0.625, 0.1875, 0.5, 0.25, 0.5, 0.25, 0.5, 0.1875, 0.5, 0.256, 0.625, 0.25, 0.625, 0.25, 0.625, 0.258, 0.625, 0.1875, 0.5, 0.25, 0.5, 0.25, 0.5625, 0.1875, 0.5625, 0.1875, 0.625, 0.1875, 0.5625, 0.1875, 0.5625, 0.1875, 0.625, 0.1875, 0.5, 0.25, 0.5, 0.25, 0.5, 0.1875, 0.5, 0.1875, 0.5, 0.1875, 0.5, 0.25, 0.5, 0.25, 0.5, 0.25, 0.5625, 0.25, 0.625, 0.25, 0.625, 0.25, 0.5625, 0.2617, 0.625, 0.256, 0.625, 0.25, 0.625, 0.25, 0.625, 0.25, 0.625, 0.1875, 0.625, 0.1875, 0.625, 0.25, 0.625, 0.1875, 0.5, 0.25, 0.5, 0.25, 0.5, 0.1875, 0.5, 0.2594, 0.625, 0.25, 0.625, 0.25, 0.625, 0.2637, 0.625, 0.25, 0.625, 0.25, 0.625, 0.1875, 0.625, 0.1875, 0.625, 0.1875, 0.5, 0.1875, 0.5, 0.1875, 0.5625, 0.1875, 0.5625, 0.258, 0.625, 0.25, 0.625, 0.25, 0.625, 0.26, 0.625, 0.1875, 0.5, 0.25, 0.5, 0.25, 0.5, 0.1875, 0.5, 0.25, 0.625, 0.1875, 0.625, 0.1875, 0.625, 0.25, 0.625, 0.1875, 0.625, 0.1875, 0.5625, 0.1875, 0.5625, 0.1875, 0.625, 0.1875, 0.5625, 0.1875, 0.5625, 0.1875, 0.5625, 0.1875, 0.5625, 0.1875, 0.5625, 0.1875, 0.5625, 0.1875, 0.5625, 0.1875, 0.5625, 0.1875, 0.5, 0.1875, 0.5, 0.1875, 0.5, 0.1875, 0.5, 0.25, 0.625, 0.2188, 0.6875, 0.1875, 0.625, 0.25, 0.625, 0.1875, 0.5625, 0.1875, 0.5625, 0.1875, 0.5, 0.1875, 0.5, 0.1875, 0.625, 0.2188, 0.6875, -0.03125, 0.125, 0.1875, 0.5625, 0.1875, 0.625, 0.1875, 0.625, 0.1875, 0.5625, 0.1875, 0.5625, 0.2188, 0.6875, -0.03125, 0.125, 0.1875, 0.5625, 0.1875, 0.625, 0.25, 0.625, 0.25, 0.625, 0.1875, 0.625, 0.1875, 0.625, 0.2679, 0.625, 0.25, 0.625, 0.25, 0.625, 0.2617, 0.625, 0.2214, 0.4805, 0.25, 0.5, 0.1875, 0.5, 0.1875, 0.5, 0.25, 0.5, 0.25, 0.5, 0.2214, 0.4805, 0.2613, 0.6244, 0.25, 0.625, 0.25, 0.625, 0.2679, 0.625, 0.1875, 0.5625, 0.1875, 0.5625, 0.1875, 0.5, 0.1875, 0.5, 0.1875, 0.625, 0.1875, 0.5625, -0.03125, 0.125, 0.2188, 0.6875, 0.1875, 0.5, 0.1875, 0.5, 0.25, 0.5, 0.25, 0.5, 0.2679, 0.625, 0.2617, 0.625, 0.25, 0.625, 0.25, 0.625, 0.1875, 0.5625, 0.1875, 0.5, 0.2214, 0.4805, -0.03125, 0.125, 0.25, 0.625, 0.1875, 0.625, 0.2188, 0.6875, 0.25, 0.625, 0.1875, 0.5, 0.1875, 0.5625, 0.1875, 0.5625, 0.1875, 0.5, 0.1875, 0.5625, 0.1875, 0.5625, 0.1875, 0.5625, 0.1875, 0.5625, 0.1875, 0.5625, 0.1875, 0.5, 0.1875, 0.5, 0.1875, 0.5625, 0.1875, 0.5, 0.1875, 0.5625, 0.1875, 0.5625, 0.1875, 0.5, 0.1875, 0.5, 0.1875, 0.5, 0.1875, 0.5, 0.1875, 0.5, 0.1875, 0.5625, 0.1875, 0.5625, 0.1875, 0.5625, 0.1875, 0.5625, 0.1875, 0.5, 0.1875, 0.5, 0.1875, 0.5, 0.1875, 0.5, 0.1875, 0.5625, 0.1875, 0.5, 0.1875, 0.5, 0.1875, 0.5625, 0.1875, 0.5625, -0.03125, 0.125, 0.2214, 0.4805, 0.1875, 0.5, 0.1875, 0.5625, 0.1875, 0.5625, 0.1875, 0.5, 0.1875, 0.5, 0.1875, 0.5, 0.1875, 0.5625, 0.1875, 0.5625, 0.1875, 0.5, 0.1875, 0.5625, 0.1875, 0.5625, 0.1875, 0.5625, 0.1875, 0.5625, 0.1875, 0.5625, 0.1875, 0.5, 0.1875, 0.5, 0.1875, 0.5625, 0.1875, 0.5625, 0.1875, 0.5, 0.1875, 0.5, 0.1875, 0.5625, 0.1875, 0.5, 0.1875, 0.5, 0.25, 0.5, 0.25, 0.5, 0.2214, 0.4805, 0.1875, 0.5, 0.25, 0.5, 0.2377, 0.625, 0.25, 0.625, 0.1875, 0.625, 0.1875, 0.625, 0.1875, 0.5, 0.1875, 0.5, 0.25, 0.5, 0.25, 0.5, 0.1875, 0.625, 0.1875, 0.625, 0.1875, 0.5625, 0.1875, 0.5625, 0.2496, 0.625, 0.2377, 0.625, 0.25, 0.625, 0.2594, 0.625, 0.1875, 0.5, 0.25, 0.5, 0.25, 0.5, 0.1875, 0.5, 0.2377, 0.625, 0.1875, 0.625, 0.1875, 0.625, 0.25, 0.625, 0.1875, 0.625, 0.1875, 0.5625, 0.1875, 0.5625, 0.1875, 0.625, 0.2496, 0.625, 0.2594, 0.625, 0.25, 0.625, 0.2377, 0.625, 0.2433, 0.625, 0.2496, 0.625, 0.2377, 0.625, 0.2254, 0.625, 0.1875, 0.5625, 0.1875, 0.5, 0.1875, 0.5, 0.1875, 0.5625, 0.1875, 0.5, 0.1875, 0.5, 0.1875, 0.5, 0.1875, 0.5, 0.1875, 0.625, 0.1875, 0.625, 0.1875, 0.5625, 0.1875, 0.5625, 0.1875, 0.5625, 0.1875, 0.5625, 0.1875, 0.5, 0.1875, 0.5, 0.1875, 0.625, 0.1875, 0.625, 0.1875, 0.5625, 0.1875, 0.5625, 0.2188, 0.6875, 0.1875, 0.625, 0.1875, 0.5625, -0.03125, 0.125, 0.1875, 0.5, 0.1875, 0.5, 0.1875, 0.5625, 0.1875, 0.5625, 0.1875, 0.5, 0.1875, 0.5, 0.1875, 0.5, 0.1875, 0.5, 0.25, 0.5625, 0.25, 0.5625, 0.25, 0.625, 0.25, 0.625, 0.2613, 0.6244, 0.2679, 0.625, 0.25, 0.625, 0.25, 0.625, 0.2594, 0.625, 0.2637, 0.625, 0.25, 0.625, 0.25, 0.625, 0.1875, 0.5625, 0.1875, 0.5, 0.1875, 0.5, 0.1875, 0.5625, 0.1875, 0.625, 0.1875, 0.625, 0.1875, 0.5625, 0.1875, 0.5625, 0.1875, 0.5, 0.1875, 0.5, 0.25, 0.5, 0.25, 0.5, 0.1875, 0.625, 0.1875, 0.5625, 0.1875, 0.5625, 0.1875, 0.625, 0.2254, 0.625, 0.1875, 0.625, 0.1875, 0.625, 0.2377, 0.625, 0.1875, 0.5, 0.25, 0.5, 0.25, 0.5, 0.1875, 0.5, 0.2433, 0.625, 0.2254, 0.625, 0.2377, 0.625, 0.2496, 0.625, 0.1875, 0.5625, 0.1875, 0.5625, 0.1875, 0.5, 0.1875, 0.5, 0.2254, 0.625, 0.2377, 0.625, 0.1875, 0.625, 0.1875, 0.625, 0.1875, 0.5625, 0.1875, 0.5625, 0.1875, 0.5, 0.1875, 0.5, 0.1875, 0.625, 0.1875, 0.5625, 0.1875, 0.5625, 0.1875, 0.625, 0.25, 0.625, 0.1875, 0.625, 0.1875, 0.625, 0.25, 0.625, 0.25, 0.5, 0.25, 0.5625, 0.25, 0.5625, 0.25, 0.5, 0.1875, 0.625, 0.1875, 0.5625, 0.1875, 0.5625, 0.1875, 0.625, 0.1875, 0.5625, 0.1875, 0.5, 0.1875, 0.5, 0.1875, 0.5625, 0.25, 0.625, 0.1875, 0.625, 0.1875, 0.625, 0.25, 0.625, 0.25, 0.5, 0.25, 0.5625, 0.25, 0.5625, 0.25, 0.5, 0.25, 0.5625, 0.25, 0.625, 0.25, 0.625, 0.25, 0.5625, 0.1875, 0.5, 0.25, 0.5, 0.25, 0.5, 0.1875, 0.5, 0.1875, 0.5625, 0.1875, 0.5, 0.1875, 0.5, 0.1875, 0.5625, 0.25, 0.5625, 0.25, 0.625, 0.25, 0.625, 0.25, 0.5625, 0.25, 0.5, 0.25, 0.5625, 0.25, 0.5625, 0.25, 0.5, 0.1875, 0.5, 0.25, 0.5, 0.25, 0.5, 0.1875, 0.5, 0.1875, 0.625, 0.1875, 0.5625, 0.1875, 0.5625, 0.1875, 0.625, 0.25, 0.625, 0.1875, 0.625, 0.1875, 0.625, 0.25, 0.625, 0.1875, 0.625, 0.1875, 0.5625, 0.1875, 0.5625, 0.1875, 0.625, 0.1875, 0.5, 0.25, 0.5, 0.25, 0.5, 0.1875, 0.5, 0.1875, 0.5625, 0.1875, 0.5, 0.1875, 0.5, 0.1875, 0.5625, 0.1875, 0.5625, 0.25, 0.5625, 0.25, 0.625, 0.1875, 0.625, 0.1875, 0.5, 0.25, 0.5, 0.25, 0.5625, 0.1875, 0.5625, 0.1875, 0.5625, 0.1875, 0.5, 0.1875, 0.5, 0.1875, 0.5625, 0.25, 0.5625, 0.25, 0.625, 0.25, 0.625, 0.25, 0.5625, 0.25, 0.5, 0.25, 0.5625, 0.25, 0.5625, 0.25, 0.5, 0.25, 0.625, 0.1875, 0.625, 0.1875, 0.625, 0.25, 0.625, 0.1875, 0.5625, 0.1875, 0.5625, 0.1875, 0.5, 0.1875, 0.5, 0.25, 0.5, 0.2555, 0.5, 0.2555, 0.5, 0.25, 0.5, 0.25, 0.5, 0.25, 0.5625, 0.2568, 0.5625, 0.2551, 0.5, 0.25, 0.5625, 0.25, 0.625, 0.2613, 0.6244, 0.2568, 0.5625, 0.256, 0.625, 0.258, 0.625, 0.25, 0.625, 0.25, 0.625, 0.1875, 0.5, 0.1875, 0.5, 0.1875, 0.5, 0.1875, 0.5, 0.25, 0.5625, 0.2553, 0.5625, 0.2637, 0.625, 0.25, 0.625, 0.25, 0.625, 0.25, 0.625, 0.1875, 0.625, 0.1875, 0.625, 0.1875, 0.625, 0.1875, 0.625, 0.1875, 0.5625, 0.1875, 0.5625, 0.1875, 0.5625, 0.1875, 0.5625, 0.1875, 0.5, 0.1875, 0.5, 0.25, 0.5, 0.2553, 0.5001, 0.255, 0.5, 0.25, 0.5, 0.2551, 0.5, 0.2553, 0.5001, 0.25, 0.5, 0.1875, 0.5, 0.1875, 0.5, 0.1875, 0.5625, 0.1875, 0.5625, 0.1875, 0.5625, 0.1875, 0.5625, 0.1875, 0.5625, 0.1875, 0.5625, 0.25, 0.5, 0.2556, 0.5, 0.2555, 0.5, 0.25, 0.5, 0.25, 0.5, 0.2531, 0.5, 0.2553, 0.5625, 0.25, 0.5625, 0.25, 0.5, 0.2555, 0.5, 0.2531, 0.5, 0.25, 0.5, 0.25, 0.5, 0.2564, 0.5, 0.2556, 0.5, 0.25, 0.5, 0.25, 0.5, 0.255, 0.5, 0.2548, 0.5, 0.25, 0.5, 0.25, 0.5, 0.2548, 0.5, 0.2564, 0.5, 0.25, 0.5, 0.1875, 0.625, 0.1875, 0.625, 0.1875, 0.5625, 0.1875, 0.5625, 0.25, 0.625, 0.25, 0.625, 0.1875, 0.625, 0.1875, 0.625, 0.25, 0.5, 0.25, 0.5, 0.25, 0.5625, 0.25, 0.5625, 0.1875, 0.625, 0.1875, 0.625, 0.1875, 0.5625, 0.1875, 0.5625, 0.1875, 0.5625, 0.1875, 0.5625, 0.1875, 0.5, 0.1875, 0.5, 0.25, 0.625, 0.25, 0.625, 0.1875, 0.625, 0.1875, 0.625, 0.25, 0.5, 0.25, 0.5, 0.25, 0.5625, 0.25, 0.5625, 0.25, 0.5625, 0.25, 0.5625, 0.25, 0.625, 0.25, 0.625, 0.1875, 0.5, 0.1875, 0.5, 0.25, 0.5, 0.25, 0.5, 0.1875, 0.5625, 0.1875, 0.5625, 0.1875, 0.5, 0.1875, 0.5, 0.25, 0.5625, 0.25, 0.5625, 0.25, 0.625, 0.25, 0.625, 0.25, 0.5, 0.25, 0.5, 0.25, 0.5625, 0.25, 0.5625, 0.1875, 0.5, 0.1875, 0.5, 0.25, 0.5, 0.25, 0.5, 0.1875, 0.625, 0.1875, 0.625, 0.1875, 0.5625, 0.1875, 0.5625, 0.25, 0.625, 0.25, 0.625, 0.1875, 0.625, 0.1875, 0.625, 0.1875, 0.625, 0.1875, 0.625, 0.1875, 0.5625, 0.1875, 0.5625, 0.1875, 0.5, 0.1875, 0.5, 0.25, 0.5, 0.25, 0.5, 0.1875, 0.5625, 0.1875, 0.5625, 0.1875, 0.5, 0.1875, 0.5, 0.1875, 0.5625, 0.1875, 0.625, 0.25, 0.625, 0.25, 0.5625, 0.1875, 0.5, 0.1875, 0.5625, 0.25, 0.5625, 0.25, 0.5, 0.1875, 0.5625, 0.1875, 0.5625, 0.1875, 0.5, 0.1875, 0.5, 0.25, 0.5625, 0.25, 0.5625, 0.25, 0.625, 0.25, 0.625, 0.25, 0.5, 0.25, 0.5, 0.25, 0.5625, 0.25, 0.5625, 0.25, 0.625, 0.25, 0.625, 0.1875, 0.625, 0.1875, 0.625, 0.25, 0.5, 0.25, 0.5, 0.2555, 0.5, 0.2555, 0.5, 0.25, 0.5, 0.2551, 0.5, 0.2568, 0.5625, 0.25, 0.5625, 0.25, 0.5625, 0.2568, 0.5625, 0.2613, 0.6244, 0.25, 0.625, 0.25, 0.5625, 0.25, 0.625, 0.2637, 0.625, 0.2553, 0.5625, 0.25, 0.5, 0.255, 0.5, 0.2553, 0.5001, 0.25, 0.5, 0.25, 0.5, 0.2553, 0.5001, 0.2551, 0.5, 0.25, 0.5, 0.25, 0.5, 0.2555, 0.5, 0.2556, 0.5, 0.25, 0.5, 0.25, 0.5625, 0.2553, 0.5625, 0.2531, 0.5, 0.25, 0.5, 0.25, 0.5, 0.2531, 0.5, 0.2555, 0.5, 0.25, 0.5, 0.25, 0.5, 0.2556, 0.5, 0.2564, 0.5, 0.25, 0.5, 0.25, 0.5, 0.2548, 0.5, 0.255, 0.5, 0.25, 0.5, 0.25, 0.5, 0.2564, 0.5, 0.2548, 0.5, 0.6875, 0.5625, 0.75, 0.5625, 0.75, 0.625, 0.6875, 0.625, 0.75, 0.5625, 0.8125, 0.5625, 0.8125, 0.625, 0.75, 0.625, 0.6875, 0.625, 0.75, 0.625, 0.75, 0.6875, 0.6875, 0.6875, 0.75, 0.625, 0.8125, 0.625, 0.8125, 0.6875, 0.75, 0.6875, 0.625, 0.5, 0.6875, 0.5, 0.6875, 0.5625, 0.625, 0.5625, 0.6875, 0.5, 0.75, 0.5, 0.75, 0.5625, 0.6875, 0.5625, 0.75, 0.5, 0.8125, 0.5, 0.8125, 0.5625, 0.75, 0.5625, 0.8125, 0.5, 0.875, 0.5, 0.875, 0.5625, 0.8125, 0.5625, 0.8125, 0.5625, 0.875, 0.5625, 0.875, 0.625, 0.8125, 0.625, 0.8125, 0.625, 0.875, 0.625, 0.875, 0.6875, 0.8125, 0.6875, 0.8125, 0.6875, 0.875, 0.6875, 0.875, 0.75, 0.8125, 0.75, 0.75, 0.6875, 0.8125, 0.6875, 0.8125, 0.75, 0.75, 0.75, 0.6875, 0.6875, 0.75, 0.6875, 0.75, 0.75, 0.6875, 0.75, 0.625, 0.6875, 0.6875, 0.6875, 0.6875, 0.75, 0.625, 0.75, 0.625, 0.625, 0.6875, 0.625, 0.6875, 0.6875, 0.625, 0.6875, 0.625, 0.5625, 0.6875, 0.5625, 0.6875, 0.625, 0.625, 0.625, 0.4375, 0.8125, 0.5, 0.8125, 0.5, 0.875, 0.4375, 0.875, 0.5, 0.8125, 0.5625, 0.8125, 0.5625, 0.875, 0.5, 0.875, 0.4375, 0.875, 0.5, 0.875, 0.5, 0.9375, 0.4375, 0.9375, 0.5, 0.875, 0.5625, 0.875, 0.5625, 0.9375, 0.5, 0.9375, 0.375, 0.75, 0.4375, 0.75, 0.4375, 0.8125, 0.375, 0.8125, 0.4375, 0.75, 0.5, 0.75, 0.5, 0.8125, 0.4375, 0.8125, 0.5, 0.75, 0.5625, 0.75, 0.5625, 0.8125, 0.5, 0.8125, 0.5625, 0.75, 0.625, 0.75, 0.625, 0.8125, 0.5625, 0.8125, 0.5625, 0.8125, 0.625, 0.8125, 0.625, 0.875, 0.5625, 0.875, 0.5625, 0.875, 0.625, 0.875, 0.625, 0.9375, 0.5625, 0.9375, 0.5625, 0.9375, 0.625, 0.9375, 0.625, 1.0, 0.5625, 1.0, 0.5, 0.9375, 0.5625, 0.9375, 0.5625, 1.0, 0.5, 1.0, 0.4375, 0.9375, 0.5, 0.9375, 0.5, 1.0, 0.4375, 1.0, 0.375, 0.9375, 0.4375, 0.9375, 0.4375, 1.0, 0.375, 1.0, 0.375, 0.875, 0.4375, 0.875, 0.4375, 0.9375, 0.375, 0.9375, 0.375, 0.8125, 0.4375, 0.8125, 0.4375, 0.875, 0.375, 0.875, 0.4375, 0.0625, 0.5, 0.0625, 0.5, 0.125, 0.4375, 0.125, 0.5, 0.0625, 0.5625, 0.0625, 0.5625, 0.125, 0.5, 0.125, 0.4375, 0.125, 0.5, 0.125, 0.5, 0.1875, 0.4375, 0.1875, 0.5, 0.125, 0.5625, 0.125, 0.5625, 0.1875, 0.5, 0.1875, 0.375, 0.0, 0.4375, 0.0, 0.4375, 0.0625, 0.375, 0.0625, 0.4375, 0.0, 0.5, 0.0, 0.5, 0.0625, 0.4375, 0.0625, 0.5, 0.0, 0.5625, 0.0, 0.5625, 0.0625, 0.5, 0.0625, 0.5625, 0.0, 0.625, 0.0, 0.625, 0.0625, 0.5625, 0.0625, 0.5625, 0.0625, 0.625, 0.0625, 0.625, 0.125, 0.5625, 0.125, 0.5625, 0.125, 0.625, 0.125, 0.625, 0.1875, 0.5625, 0.1875, 0.5625, 0.1875, 0.625, 0.1875, 0.625, 0.25, 0.5625, 0.25, 0.5, 0.1875, 0.5625, 0.1875, 0.5625, 0.25, 0.5, 0.25, 0.4375, 0.1875, 0.5, 0.1875, 0.5, 0.25, 0.4375, 0.25, 0.375, 0.1875, 0.4375, 0.1875, 0.4375, 0.25, 0.375, 0.25, 0.375, 0.125, 0.4375, 0.125, 0.4375, 0.1875, 0.375, 0.1875, 0.375, 0.0625, 0.4375, 0.0625, 0.4375, 0.125, 0.375, 0.125, 0.1875, 0.5625, 0.25, 0.5625, 0.25, 0.625, 0.1875, 0.625, 0.25, 0.5625, 0.3125, 0.5625, 0.3125, 0.625, 0.25, 0.625, 0.1875, 0.625, 0.25, 0.625, 0.25, 0.6875, 0.1875, 0.6875, 0.25, 0.625, 0.3125, 0.625, 0.3125, 0.6875, 0.25, 0.6875, 0.125, 0.5, 0.1875, 0.5, 0.1875, 0.5625, 0.125, 0.5625, 0.1875, 0.5, 0.25, 0.5, 0.25, 0.5625, 0.1875, 0.5625, 0.25, 0.5, 0.3125, 0.5, 0.3125, 0.5625, 0.25, 0.5625, 0.3125, 0.5, 0.375, 0.5, 0.375, 0.5625, 0.3125, 0.5625, 0.3125, 0.5625, 0.375, 0.5625, 0.375, 0.625, 0.3125, 0.625, 0.3125, 0.625, 0.375, 0.625, 0.375, 0.6875, 0.3125, 0.6875, 0.3125, 0.6875, 0.375, 0.6875, 0.375, 0.75, 0.3125, 0.75, 0.25, 0.6875, 0.3125, 0.6875, 0.3125, 0.75, 0.25, 0.75, 0.1875, 0.6875, 0.25, 0.6875, 0.25, 0.75, 0.1875, 0.75, 0.125, 0.6875, 0.1875, 0.6875, 0.1875, 0.75, 0.125, 0.75, 0.125, 0.625, 0.1875, 0.625, 0.1875, 0.6875, 0.125, 0.6875, 0.125, 0.5625, 0.1875, 0.5625, 0.1875, 0.625, 0.125, 0.625, 0.4375, 0.5625, 0.5, 0.5625, 0.5, 0.625, 0.4375, 0.625, 0.5, 0.5625, 0.5625, 0.5625, 0.5625, 0.625, 0.5, 0.625, 0.4375, 0.625, 0.5, 0.625, 0.5, 0.6875, 0.4375, 0.6875, 0.5, 0.625, 0.5625, 0.625, 0.5625, 0.6875, 0.5, 0.6875, 0.375, 0.5, 0.4375, 0.5, 0.4375, 0.5625, 0.375, 0.5625, 0.4375, 0.5, 0.5, 0.5, 0.5, 0.5625, 0.4375, 0.5625, 0.5, 0.5, 0.5625, 0.5, 0.5625, 0.5625, 0.5, 0.5625, 0.5625, 0.5, 0.625, 0.5, 0.625, 0.5625, 0.5625, 0.5625, 0.5625, 0.5625, 0.625, 0.5625, 0.625, 0.625, 0.5625, 0.625, 0.5625, 0.625, 0.625, 0.625, 0.625, 0.6875, 0.5625, 0.6875, 0.5625, 0.6875, 0.625, 0.6875, 0.625, 0.75, 0.5625, 0.75, 0.5, 0.6875, 0.5625, 0.6875, 0.5625, 0.75, 0.5, 0.75, 0.4375, 0.6875, 0.5, 0.6875, 0.5, 0.75, 0.4375, 0.75, 0.375, 0.6875, 0.4375, 0.6875, 0.4375, 0.75, 0.375, 0.75, 0.375, 0.625, 0.4375, 0.625, 0.4375, 0.6875, 0.375, 0.6875, 0.375, 0.5625, 0.4375, 0.5625, 0.4375, 0.625, 0.375, 0.625, 0.4375, 0.3125, 0.5, 0.3125, 0.5, 0.375, 0.4375, 0.375, 0.5, 0.3125, 0.5625, 0.3125, 0.5625, 0.375, 0.5, 0.375, 0.4375, 0.375, 0.5, 0.375, 0.5, 0.4375, 0.4375, 0.4375, 0.5, 0.375, 0.5625, 0.375, 0.5625, 0.4375, 0.5, 0.4375, 0.375, 0.25, 0.4375, 0.25, 0.4375, 0.3125, 0.375, 0.3125, 0.4375, 0.25, 0.5, 0.25, 0.5, 0.3125, 0.4375, 0.3125, 0.5, 0.25, 0.5625, 0.25, 0.5625, 0.3125, 0.5, 0.3125, 0.5625, 0.25, 0.625, 0.25, 0.625, 0.3125, 0.5625, 0.3125, 0.5625, 0.3125, 0.625, 0.3125, 0.625, 0.375, 0.5625, 0.375, 0.5625, 0.375, 0.625, 0.375, 0.625, 0.4375, 0.5625, 0.4375, 0.5625, 0.4375, 0.625, 0.4375, 0.625, 0.5, 0.5625, 0.5, 0.5, 0.4375, 0.5625, 0.4375, 0.5625, 0.5, 0.5, 0.5, 0.4375, 0.4375, 0.5, 0.4375, 0.5, 0.5, 0.4375, 0.5, 0.375, 0.4375, 0.4375, 0.4375, 0.4375, 0.5, 0.375, 0.5, 0.375, 0.375, 0.4375, 0.375, 0.4375, 0.4375, 0.375, 0.4375, 0.375, 0.3125, 0.4375, 0.3125, 0.4375, 0.375, 0.375, 0.375])
me_cube_001.materials.append(mat_material)
me_cube_001.materials.append(mat_bra_o)
me_cube_001.materials.append(mat_frent2)
me_cube_001.materials.append(mat_cab__frente)
me_cube_001.materials.append(mat_rec_costa)
me_cube_001.materials.append(mat_costa_esq)
me_cube_001.materials.append(mat_bra_o1)
me_cube_001.materials.append(mat_material_001)
me_cube_001.materials.append(mat_material_002)
me_cube_001.materials.append(mat_material_003)
me_cube_001.materials.append(mat_pesco)
me_cube_001.materials.append(mat_frente1)
me_cube_001.materials.append(mat_material_004)
me_cube_001.materials.append(mat_cab__cost)
me_cube_001.materials.append(mat_frente3)
me_cube_001.materials.append(mat_material_005)
me_cube_001.materials.append(mat_perna_frent)
me_cube_001.materials.append(mat_material_006)
me_cube_001.materials.append(mat_material_007)
me_cube_001.materials.append(mat_material_008)
me_cube_001.materials.append(mat_material_009)
me_cube_001.materials.append(mat_material_010)
me_cube_001.use_mirror_vertex_groups = False
me_cube_001.update()

# ---- objects
ob_light = bpy.data.objects.new('Light', light_light)
ob_camera = bpy.data.objects.new('Camera', cam_camera)
ob_refrencia_froint = bpy.data.objects.new('refrencia-froint', None)
ob_referen_latera = bpy.data.objects.new('referen-latera', None)
ob_corpo = bpy.data.objects.new('corpo', me_cube_001)

# ---- transforms, parenting, visibility, modifiers, constraints
ob_light.location = (4.076, 1.005, 5.904)
ob_light.rotation_euler = (0.6503, 0.05522, 1.866)
ob_light.lock_rotations_4d = False
ob_light.empty_display_type = 'ARROWS'
ob_light.color = (0.0, 0.0, 0.0, 0.0)
ob_light.lineart.crease_threshold = 0.0
ob_camera.location = (7.359, -6.926, 4.958)
ob_camera.rotation_euler = (1.109, 0.0, 0.8149)
ob_camera.lock_rotations_4d = False
ob_camera.empty_display_type = 'ARROWS'
ob_camera.color = (0.0, 0.0, 0.0, 0.0)
ob_camera.display_type = 'WIRE'
ob_camera.lineart.crease_threshold = 0.0
ob_refrencia_froint.location = (0.01039, 2.613, 1.349)
ob_refrencia_froint.rotation_euler = (1.571, -0.0, -0.0)
ob_refrencia_froint.empty_display_type = 'IMAGE'
ob_refrencia_froint.empty_display_size = 5.0
ob_refrencia_froint.use_empty_image_alpha = True
ob_refrencia_froint.color = (1.0, 1.0, 1.0, 0.5)
ob_referen_latera.location = (1.809, 1.341, 1.331)
ob_referen_latera.rotation_euler = (1.571, -0.0, 1.571)
ob_referen_latera.empty_display_type = 'IMAGE'
ob_referen_latera.empty_display_size = 5.0
ob_referen_latera.color = (1.0, 1.0, 1.0, 0.5)
ob_corpo.location = (-0.2528, -0.1131, 0.8543)
ob_corpo.lock_rotations_4d = False
ob_corpo.empty_display_type = 'ARROWS'
ob_corpo.lineart.crease_threshold = 0.0
_m = ob_corpo.modifiers.new('Subdivision', 'SUBSURF')
_m.levels = 2
_m = ob_corpo.modifiers.new('Displace', 'DISPLACE')
_m.strength = 0.3

# ---- collection membership
col_collection.objects.link(ob_light)
col_collection.objects.link(ob_camera)
col_collection.objects.link(ob_refrencia_froint)
col_collection.objects.link(ob_referen_latera)
col_collection.objects.link(ob_corpo)

# ---- scene / render settings (as saved in the file)
scene.camera = ob_camera
scene.frame_start = 1; scene.frame_end = 250; scene.frame_set(1)
scene.render.engine = 'BLENDER_EEVEE_NEXT'
scene.cycles.sampling_pattern = 'TABULATED_SOBOL'
scene.view_settings.view_transform = 'Filmic'
bpy.context.view_layer.update()
